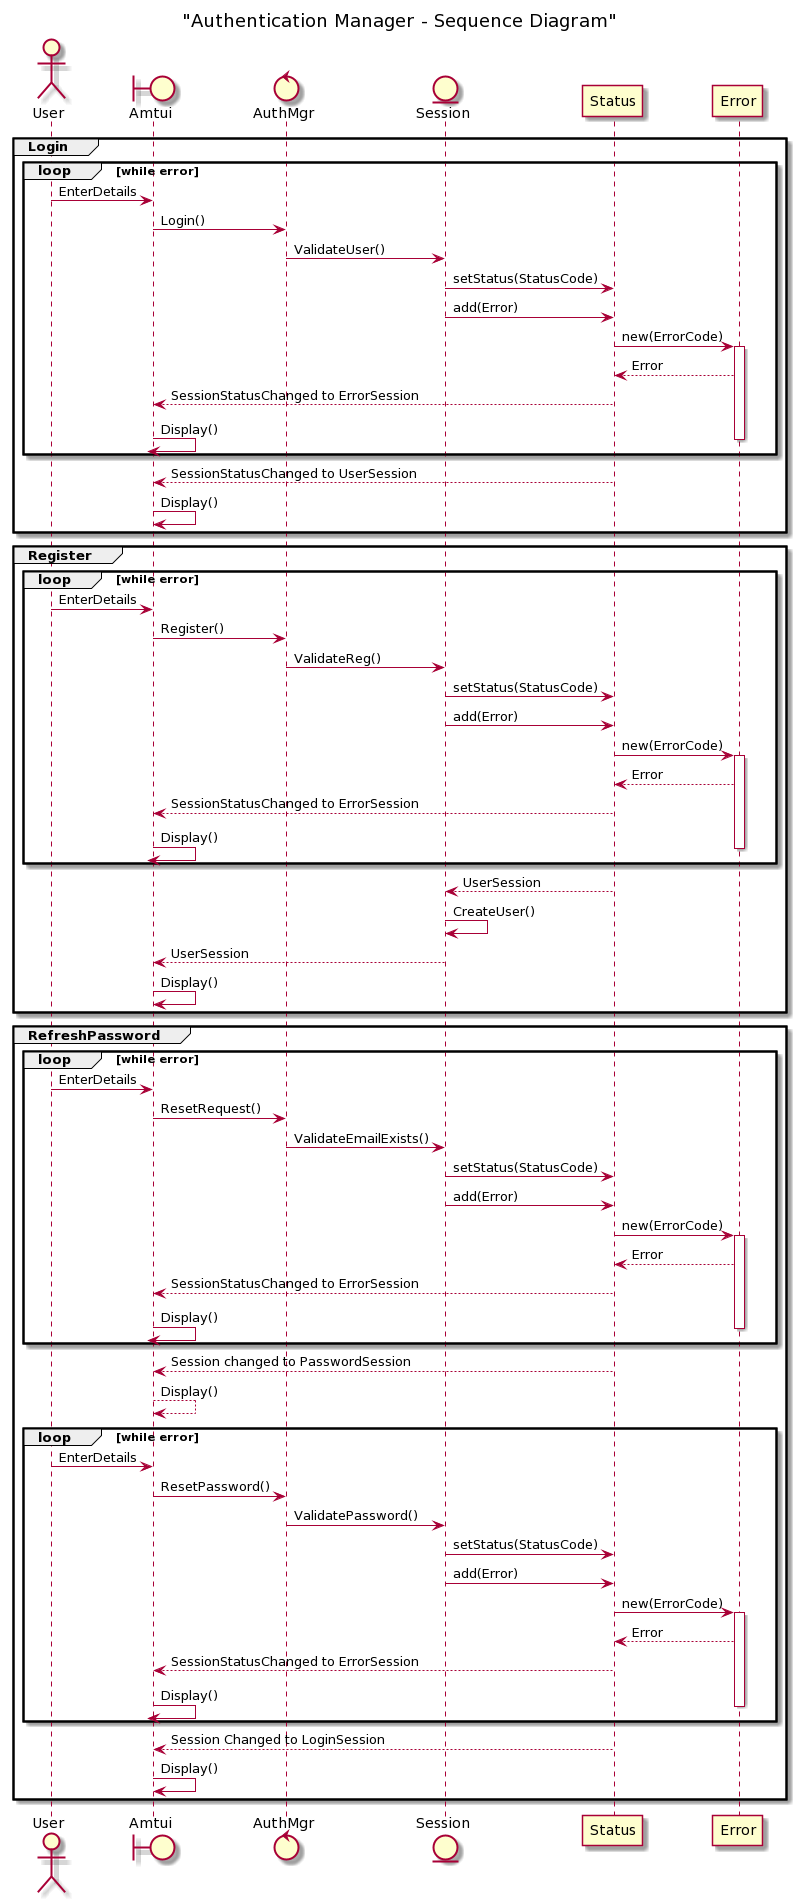

The diagram above was rendered by PlantUML. Its source (embedded in the PNG):
@startuml
title "Authentication Manager - Sequence Diagram"

actor User
boundary "Amtui" as GUI
control "AuthMgr" as Mgr
entity Session

group Login
loop while error
    User -> GUI : EnterDetails
    GUI -> Mgr : Login()
    Mgr -> Session : ValidateUser()
    Session -> Status : setStatus(StatusCode)
    Session->Status:add(Error)
    Status->Error:new(ErrorCode)
    activate Error
    Error --> Status : Error
    Status-->GUI:SessionStatusChanged to ErrorSession
    GUI->GUI : Display()
    deactivate Error
end
Status-->GUI:SessionStatusChanged to UserSession
GUI->GUI : Display()
end

group Register
loop while error
    User -> GUI : EnterDetails
    GUI -> Mgr : Register()
    Mgr->Session : ValidateReg()
    Session->Status:setStatus(StatusCode)
    Session->Status:add(Error)
    Status->Error:new(ErrorCode)
    activate Error
    Error --> Status : Error
    Status-->GUI:SessionStatusChanged to ErrorSession
    GUI->GUI : Display()
    deactivate Error
end
Status-->Session : UserSession
Session->Session : CreateUser()
Session-->GUI : UserSession
GUI->GUI : Display()
end

group RefreshPassword
loop while error
    User -> GUI : EnterDetails
    GUI -> Mgr : ResetRequest()
    Mgr -> Session : ValidateEmailExists()
    Session->Status:setStatus(StatusCode)
    Session->Status:add(Error)
    Status->Error:new(ErrorCode)
    activate Error
    Error --> Status : Error
    Status-->GUI:SessionStatusChanged to ErrorSession
    GUI->GUI : Display()
    deactivate Error
end
Status-->GUI:Session changed to PasswordSession
GUI-->GUI : Display()
loop while error
    User -> GUI : EnterDetails
    GUI -> Mgr : ResetPassword()
    Mgr -> Session : ValidatePassword()
    Session -> Status : setStatus(StatusCode)
    Session->Status:add(Error)
    Status->Error:new(ErrorCode)
    activate Error
    Error --> Status : Error
    Status-->GUI:SessionStatusChanged to ErrorSession
    GUI->GUI : Display()
    deactivate Error
end
Status-->GUI : Session Changed to LoginSession
GUI->GUI : Display()
end
@enduml